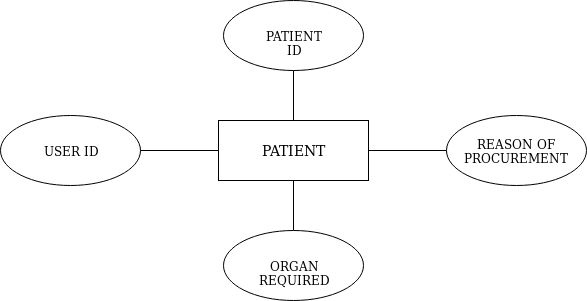

The diagram above was exported from draw.io. Its source (the exported page's mxGraphModel, read from the mxfile embedded in the PNG):
<mxGraphModel dx="2058" dy="1014" grid="1" gridSize="10" guides="1" tooltips="1" connect="1" arrows="1" fold="1" page="1" pageScale="1" pageWidth="2336" pageHeight="1654" math="0" shadow="0">
  <root>
    <mxCell id="0" />
    <mxCell id="1" parent="0" />
    <mxCell id="kRZFh95d1aU7D8jqUY25-1" value="&lt;font style=&quot;font-size: 14px&quot;&gt;PATIENT&lt;/font&gt;" style="html=1;" vertex="1" parent="1">
      <mxGeometry x="800" y="320" width="150" height="60" as="geometry" />
    </mxCell>
    <mxCell id="kRZFh95d1aU7D8jqUY25-2" value="PATIENT ID" style="ellipse;whiteSpace=wrap;html=1;" vertex="1" parent="1">
      <mxGeometry x="805" y="200" width="140" height="70" as="geometry" />
    </mxCell>
    <mxCell id="kRZFh95d1aU7D8jqUY25-3" value="ORGAN REQUIRED" style="ellipse;whiteSpace=wrap;html=1;" vertex="1" parent="1">
      <mxGeometry x="805" y="430" width="140" height="70" as="geometry" />
    </mxCell>
    <mxCell id="kRZFh95d1aU7D8jqUY25-4" value="REASON OF PROCUREMENT" style="ellipse;whiteSpace=wrap;html=1;" vertex="1" parent="1">
      <mxGeometry x="1028" y="315" width="140" height="70" as="geometry" />
    </mxCell>
    <mxCell id="kRZFh95d1aU7D8jqUY25-5" value="USER ID" style="ellipse;whiteSpace=wrap;html=1;" vertex="1" parent="1">
      <mxGeometry x="582" y="315" width="140" height="70" as="geometry" />
    </mxCell>
    <mxCell id="kRZFh95d1aU7D8jqUY25-7" value="" style="endArrow=none;html=1;entryX=0.5;entryY=1;entryDx=0;entryDy=0;" edge="1" parent="1" source="kRZFh95d1aU7D8jqUY25-3" target="kRZFh95d1aU7D8jqUY25-1">
      <mxGeometry width="50" height="50" relative="1" as="geometry">
        <mxPoint x="580" y="570" as="sourcePoint" />
        <mxPoint x="630" y="520" as="targetPoint" />
      </mxGeometry>
    </mxCell>
    <mxCell id="kRZFh95d1aU7D8jqUY25-8" value="" style="endArrow=none;html=1;entryX=0;entryY=0.5;entryDx=0;entryDy=0;exitX=1;exitY=0.5;exitDx=0;exitDy=0;" edge="1" parent="1" source="kRZFh95d1aU7D8jqUY25-5" target="kRZFh95d1aU7D8jqUY25-1">
      <mxGeometry width="50" height="50" relative="1" as="geometry">
        <mxPoint x="580" y="640" as="sourcePoint" />
        <mxPoint x="630" y="590" as="targetPoint" />
      </mxGeometry>
    </mxCell>
    <mxCell id="kRZFh95d1aU7D8jqUY25-9" value="" style="endArrow=none;html=1;entryX=0.5;entryY=1;entryDx=0;entryDy=0;" edge="1" parent="1" source="kRZFh95d1aU7D8jqUY25-1" target="kRZFh95d1aU7D8jqUY25-2">
      <mxGeometry width="50" height="50" relative="1" as="geometry">
        <mxPoint x="580" y="710" as="sourcePoint" />
        <mxPoint x="630" y="660" as="targetPoint" />
      </mxGeometry>
    </mxCell>
    <mxCell id="kRZFh95d1aU7D8jqUY25-10" value="" style="endArrow=none;html=1;entryX=0;entryY=0.5;entryDx=0;entryDy=0;exitX=1;exitY=0.5;exitDx=0;exitDy=0;" edge="1" parent="1" source="kRZFh95d1aU7D8jqUY25-1" target="kRZFh95d1aU7D8jqUY25-4">
      <mxGeometry width="50" height="50" relative="1" as="geometry">
        <mxPoint x="580" y="780" as="sourcePoint" />
        <mxPoint x="630" y="730" as="targetPoint" />
      </mxGeometry>
    </mxCell>
  </root>
</mxGraphModel>